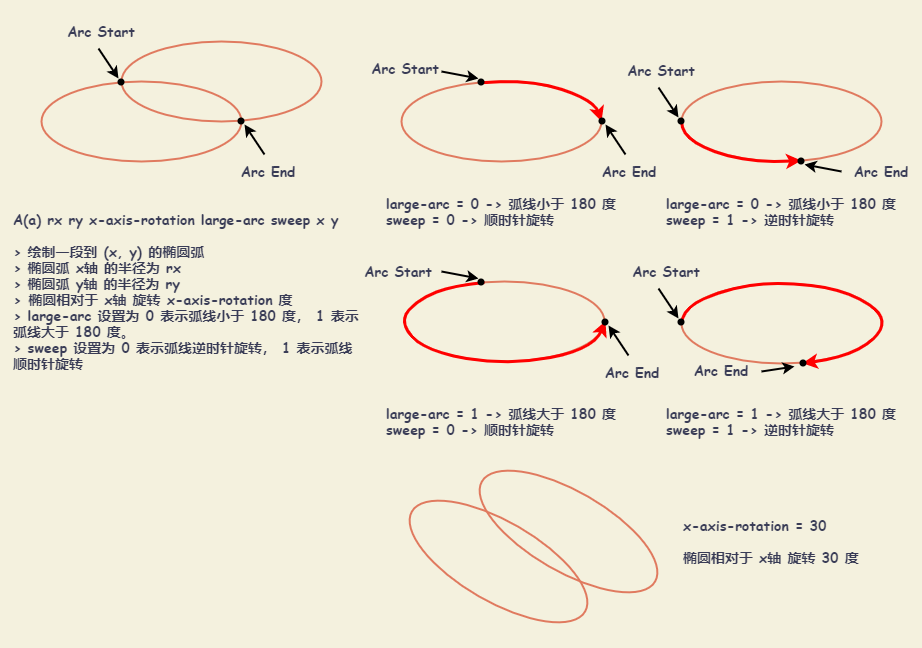

The diagram above was exported from draw.io. Its source (the exported page's mxGraphModel, read from the mxfile embedded in the PNG):
<mxGraphModel dx="1080" dy="1770" grid="1" gridSize="10" guides="1" tooltips="1" connect="1" arrows="1" fold="1" page="1" pageScale="1" pageWidth="827" pageHeight="1169" background="#F4F1DE" math="0" shadow="0">
  <root>
    <mxCell id="0" />
    <mxCell id="1" parent="0" />
    <mxCell id="66" value="" style="rounded=0;whiteSpace=wrap;html=1;glass=0;fontFamily=Comic Sans MS;fontSize=12;fontColor=#393C56;strokeWidth=2;align=left;fillColor=none;strokeColor=none;" parent="1" vertex="1">
      <mxGeometry x="40" width="920" height="640" as="geometry" />
    </mxCell>
    <mxCell id="2" value="" style="ellipse;whiteSpace=wrap;html=1;rounded=0;fontColor=#393C56;strokeColor=#E07A5F;fillColor=none;strokeWidth=2;" parent="1" vertex="1">
      <mxGeometry x="80" y="80" width="200" height="80" as="geometry" />
    </mxCell>
    <mxCell id="10" value="" style="ellipse;whiteSpace=wrap;html=1;rounded=0;fontColor=#393C56;strokeColor=#E07A5F;fillColor=none;strokeWidth=2;" parent="1" vertex="1">
      <mxGeometry x="160" y="40" width="200" height="80" as="geometry" />
    </mxCell>
    <mxCell id="11" value="" style="group" parent="1" vertex="1" connectable="0">
      <mxGeometry x="720" y="80" width="200" height="82" as="geometry" />
    </mxCell>
    <mxCell id="3" value="" style="ellipse;whiteSpace=wrap;html=1;rounded=0;fontColor=#393C56;strokeColor=#E07A5F;fillColor=none;strokeWidth=2;" parent="11" vertex="1">
      <mxGeometry width="200" height="80" as="geometry" />
    </mxCell>
    <mxCell id="7" value="" style="curved=1;endArrow=classic;html=1;fontColor=#393C56;strokeWidth=3;fillColor=#a20025;entryX=0.599;entryY=0.988;entryDx=0;entryDy=0;exitX=0;exitY=0.5;exitDx=0;exitDy=0;entryPerimeter=0;strokeColor=#FF0000;" parent="11" source="3" target="3" edge="1">
      <mxGeometry width="50" height="50" relative="1" as="geometry">
        <mxPoint x="230" y="320" as="sourcePoint" />
        <mxPoint x="110" y="270" as="targetPoint" />
        <Array as="points">
          <mxPoint y="58" />
          <mxPoint x="66" y="82" />
        </Array>
      </mxGeometry>
    </mxCell>
    <mxCell id="15" value="" style="group" parent="1" vertex="1" connectable="0">
      <mxGeometry x="440" y="77" width="200" height="83" as="geometry" />
    </mxCell>
    <mxCell id="13" value="" style="ellipse;whiteSpace=wrap;html=1;rounded=0;strokeWidth=2;fillColor=none;strokeColor=#e07a5f;" parent="15" vertex="1">
      <mxGeometry y="3" width="200" height="80" as="geometry" />
    </mxCell>
    <mxCell id="14" value="" style="curved=1;endArrow=classic;html=1;fontColor=#393C56;strokeWidth=3;fillColor=#e51400;entryX=1;entryY=0.5;entryDx=0;entryDy=0;exitX=0;exitY=0.515;exitDx=0;exitDy=0;exitPerimeter=0;strokeColor=#FF0000;" parent="15" target="13" edge="1">
      <mxGeometry width="50" height="50" relative="1" as="geometry">
        <mxPoint x="80" y="4.2000000000000455" as="sourcePoint" />
        <mxPoint x="199.99999999999994" y="42.039999999999964" as="targetPoint" />
        <Array as="points">
          <mxPoint x="128" />
          <mxPoint x="193" y="22" />
        </Array>
      </mxGeometry>
    </mxCell>
    <mxCell id="19" value="" style="group" parent="1" vertex="1" connectable="0">
      <mxGeometry x="437" y="280" width="206" height="84" as="geometry" />
    </mxCell>
    <mxCell id="17" value="" style="ellipse;whiteSpace=wrap;html=1;rounded=0;fontColor=#393C56;strokeColor=#E07A5F;fillColor=none;strokeWidth=2;" parent="19" vertex="1">
      <mxGeometry x="6" width="200" height="80" as="geometry" />
    </mxCell>
    <mxCell id="18" value="" style="curved=1;endArrow=classic;html=1;fontColor=#393C56;strokeWidth=3;fillColor=#a20025;entryX=0.605;entryY=0.996;entryDx=0;entryDy=0;entryPerimeter=0;exitX=-0.001;exitY=0.512;exitDx=0;exitDy=0;exitPerimeter=0;strokeColor=#FF0000;" parent="19" edge="1">
      <mxGeometry width="50" height="50" relative="1" as="geometry">
        <mxPoint x="85.79999999999995" y="0.9599999999999795" as="sourcePoint" />
        <mxPoint x="207" y="39.67999999999995" as="targetPoint" />
        <Array as="points">
          <mxPoint x="55" y="4" />
          <mxPoint x="21" y="17" />
          <mxPoint y="40" />
          <mxPoint x="27" y="70" />
          <mxPoint x="109" y="84" />
          <mxPoint x="195" y="68" />
        </Array>
      </mxGeometry>
    </mxCell>
    <mxCell id="24" value="" style="group" parent="1" vertex="1" connectable="0">
      <mxGeometry x="720" y="280" width="211" height="82" as="geometry" />
    </mxCell>
    <mxCell id="22" value="" style="ellipse;whiteSpace=wrap;html=1;rounded=0;fontColor=#393C56;strokeColor=#E07A5F;fillColor=none;strokeWidth=2;" parent="24" vertex="1">
      <mxGeometry y="2" width="200" height="80" as="geometry" />
    </mxCell>
    <mxCell id="23" value="" style="curved=1;endArrow=classic;html=1;fontColor=#393C56;strokeWidth=3;fillColor=#a20025;entryX=0.605;entryY=0.996;entryDx=0;entryDy=0;entryPerimeter=0;exitX=-0.001;exitY=0.512;exitDx=0;exitDy=0;exitPerimeter=0;strokeColor=#FF0000;" parent="24" source="22" target="22" edge="1">
      <mxGeometry width="50" height="50" relative="1" as="geometry">
        <mxPoint x="-20" y="112" as="sourcePoint" />
        <mxPoint x="30" y="62" as="targetPoint" />
        <Array as="points">
          <mxPoint x="1" y="27" />
          <mxPoint x="43" y="8" />
          <mxPoint x="94" />
          <mxPoint x="165" y="8" />
          <mxPoint x="211" y="39" />
          <mxPoint x="173" y="75" />
        </Array>
      </mxGeometry>
    </mxCell>
    <mxCell id="25" value="" style="ellipse;whiteSpace=wrap;html=1;rounded=0;fontColor=#393C56;strokeColor=#E07A5F;fillColor=none;strokeWidth=2;rotation=30;" parent="1" vertex="1">
      <mxGeometry x="437" y="520" width="200" height="80" as="geometry" />
    </mxCell>
    <mxCell id="26" value="" style="ellipse;whiteSpace=wrap;html=1;rounded=0;fontColor=#393C56;strokeColor=#E07A5F;fillColor=none;strokeWidth=2;rotation=30;" parent="1" vertex="1">
      <mxGeometry x="507" y="490" width="200" height="80" as="geometry" />
    </mxCell>
    <mxCell id="28" value="" style="ellipse;whiteSpace=wrap;html=1;aspect=fixed;rounded=0;glass=0;fontColor=#393C56;strokeWidth=2;strokeColor=#000000;fillColor=#000000;" parent="1" vertex="1">
      <mxGeometry x="157" y="78" width="5" height="5" as="geometry" />
    </mxCell>
    <mxCell id="30" value="" style="endArrow=classic;html=1;fontColor=#393C56;strokeWidth=2;fillColor=#F2CC8F;strokeColor=#000000;" parent="1" edge="1">
      <mxGeometry width="50" height="50" relative="1" as="geometry">
        <mxPoint x="137" y="47" as="sourcePoint" />
        <mxPoint x="157" y="77" as="targetPoint" />
      </mxGeometry>
    </mxCell>
    <mxCell id="31" value="Arc Start" style="text;html=1;strokeColor=none;fillColor=none;align=center;verticalAlign=middle;whiteSpace=wrap;rounded=0;glass=0;fontColor=#393C56;fontFamily=Comic Sans MS;fontStyle=1;fontSize=14;" parent="1" vertex="1">
      <mxGeometry x="100" y="20" width="80" height="20" as="geometry" />
    </mxCell>
    <mxCell id="32" value="" style="ellipse;whiteSpace=wrap;html=1;aspect=fixed;rounded=0;glass=0;fontColor=#393C56;strokeWidth=2;strokeColor=#000000;fillColor=#000000;" parent="1" vertex="1">
      <mxGeometry x="277" y="117" width="5" height="5" as="geometry" />
    </mxCell>
    <mxCell id="33" value="" style="endArrow=classic;html=1;fontColor=#393C56;strokeWidth=2;fillColor=#F2CC8F;strokeColor=#000000;" parent="1" edge="1">
      <mxGeometry width="50" height="50" relative="1" as="geometry">
        <mxPoint x="303" y="153" as="sourcePoint" />
        <mxPoint x="283" y="123" as="targetPoint" />
      </mxGeometry>
    </mxCell>
    <mxCell id="34" value="Arc End" style="text;html=1;strokeColor=none;fillColor=none;align=center;verticalAlign=middle;whiteSpace=wrap;rounded=0;glass=0;fontColor=#393C56;fontFamily=Comic Sans MS;fontStyle=1;fontSize=14;" parent="1" vertex="1">
      <mxGeometry x="277" y="160" width="60" height="20" as="geometry" />
    </mxCell>
    <mxCell id="35" value="" style="ellipse;whiteSpace=wrap;html=1;aspect=fixed;rounded=0;glass=0;fontColor=#393C56;strokeWidth=2;strokeColor=#000000;fillColor=#000000;" parent="1" vertex="1">
      <mxGeometry x="517" y="78" width="5" height="5" as="geometry" />
    </mxCell>
    <mxCell id="36" value="" style="endArrow=classic;html=1;fontColor=#393C56;strokeWidth=2;fillColor=#F2CC8F;strokeColor=#000000;" parent="1" edge="1">
      <mxGeometry width="50" height="50" relative="1" as="geometry">
        <mxPoint x="480" y="70" as="sourcePoint" />
        <mxPoint x="517" y="77" as="targetPoint" />
      </mxGeometry>
    </mxCell>
    <mxCell id="37" value="Arc Start" style="text;html=1;strokeColor=none;fillColor=none;align=center;verticalAlign=middle;whiteSpace=wrap;rounded=0;glass=0;fontColor=#393C56;fontFamily=Comic Sans MS;fontStyle=1;fontSize=14;" parent="1" vertex="1">
      <mxGeometry x="408" y="57" width="72" height="20" as="geometry" />
    </mxCell>
    <mxCell id="38" value="" style="ellipse;whiteSpace=wrap;html=1;aspect=fixed;rounded=0;glass=0;fontColor=#393C56;strokeWidth=2;strokeColor=#000000;fillColor=#000000;" parent="1" vertex="1">
      <mxGeometry x="638" y="117" width="5" height="5" as="geometry" />
    </mxCell>
    <mxCell id="39" value="" style="endArrow=classic;html=1;fontColor=#393C56;strokeWidth=2;fillColor=#F2CC8F;strokeColor=#000000;" parent="1" edge="1">
      <mxGeometry width="50" height="50" relative="1" as="geometry">
        <mxPoint x="664" y="153" as="sourcePoint" />
        <mxPoint x="644" y="123" as="targetPoint" />
      </mxGeometry>
    </mxCell>
    <mxCell id="40" value="Arc End" style="text;html=1;strokeColor=none;fillColor=none;align=center;verticalAlign=middle;whiteSpace=wrap;rounded=0;glass=0;fontColor=#393C56;fontFamily=Comic Sans MS;fontStyle=1;fontSize=14;" parent="1" vertex="1">
      <mxGeometry x="638" y="160" width="60" height="20" as="geometry" />
    </mxCell>
    <mxCell id="41" value="" style="ellipse;whiteSpace=wrap;html=1;aspect=fixed;rounded=0;glass=0;fontColor=#393C56;strokeWidth=2;strokeColor=#000000;fillColor=#000000;" parent="1" vertex="1">
      <mxGeometry x="717" y="117" width="5" height="5" as="geometry" />
    </mxCell>
    <mxCell id="42" value="" style="endArrow=classic;html=1;fontColor=#393C56;strokeWidth=2;fillColor=#F2CC8F;strokeColor=#000000;" parent="1" edge="1">
      <mxGeometry width="50" height="50" relative="1" as="geometry">
        <mxPoint x="697" y="86" as="sourcePoint" />
        <mxPoint x="717" y="116" as="targetPoint" />
      </mxGeometry>
    </mxCell>
    <mxCell id="43" value="Arc Start" style="text;html=1;strokeColor=none;fillColor=none;align=center;verticalAlign=middle;whiteSpace=wrap;rounded=0;glass=0;fontColor=#393C56;fontFamily=Comic Sans MS;fontStyle=1;fontSize=14;" parent="1" vertex="1">
      <mxGeometry x="660" y="59" width="80" height="20" as="geometry" />
    </mxCell>
    <mxCell id="44" value="" style="ellipse;whiteSpace=wrap;html=1;aspect=fixed;rounded=0;glass=0;fontColor=#393C56;strokeWidth=2;strokeColor=#000000;fillColor=#000000;" parent="1" vertex="1">
      <mxGeometry x="517" y="278" width="5" height="5" as="geometry" />
    </mxCell>
    <mxCell id="45" value="" style="endArrow=classic;html=1;fontColor=#393C56;strokeWidth=2;fillColor=#F2CC8F;strokeColor=#000000;" parent="1" edge="1">
      <mxGeometry width="50" height="50" relative="1" as="geometry">
        <mxPoint x="480" y="270" as="sourcePoint" />
        <mxPoint x="517" y="277" as="targetPoint" />
      </mxGeometry>
    </mxCell>
    <mxCell id="46" value="Arc Start" style="text;html=1;strokeColor=none;fillColor=none;align=center;verticalAlign=middle;whiteSpace=wrap;rounded=0;glass=0;fontColor=#393C56;fontFamily=Comic Sans MS;fontStyle=1;fontSize=14;" parent="1" vertex="1">
      <mxGeometry x="400" y="260" width="74" height="20" as="geometry" />
    </mxCell>
    <mxCell id="47" value="" style="ellipse;whiteSpace=wrap;html=1;aspect=fixed;rounded=0;glass=0;fontColor=#393C56;strokeWidth=2;strokeColor=#000000;fillColor=#000000;" parent="1" vertex="1">
      <mxGeometry x="717" y="318" width="5" height="5" as="geometry" />
    </mxCell>
    <mxCell id="48" value="" style="endArrow=classic;html=1;fontColor=#393C56;strokeWidth=2;fillColor=#F2CC8F;strokeColor=#000000;" parent="1" edge="1">
      <mxGeometry width="50" height="50" relative="1" as="geometry">
        <mxPoint x="696.9999999999999" y="287" as="sourcePoint" />
        <mxPoint x="717" y="317" as="targetPoint" />
      </mxGeometry>
    </mxCell>
    <mxCell id="49" value="Arc Start" style="text;html=1;strokeColor=none;fillColor=none;align=center;verticalAlign=middle;whiteSpace=wrap;rounded=0;glass=0;fontColor=#393C56;fontFamily=Comic Sans MS;fontStyle=1;fontSize=14;" parent="1" vertex="1">
      <mxGeometry x="670" y="260" width="70" height="20" as="geometry" />
    </mxCell>
    <mxCell id="50" value="" style="ellipse;whiteSpace=wrap;html=1;aspect=fixed;rounded=0;glass=0;fontColor=#393C56;strokeWidth=2;strokeColor=#000000;fillColor=#000000;" parent="1" vertex="1">
      <mxGeometry x="837" y="157" width="5" height="5" as="geometry" />
    </mxCell>
    <mxCell id="51" value="" style="endArrow=classic;html=1;fontColor=#393C56;strokeWidth=2;fillColor=#F2CC8F;strokeColor=#000000;" parent="1" edge="1">
      <mxGeometry width="50" height="50" relative="1" as="geometry">
        <mxPoint x="880" y="170" as="sourcePoint" />
        <mxPoint x="843" y="163" as="targetPoint" />
      </mxGeometry>
    </mxCell>
    <mxCell id="52" value="Arc End" style="text;html=1;strokeColor=none;fillColor=none;align=center;verticalAlign=middle;whiteSpace=wrap;rounded=0;glass=0;fontColor=#393C56;fontFamily=Comic Sans MS;fontStyle=1;fontSize=14;" parent="1" vertex="1">
      <mxGeometry x="890" y="160" width="60" height="20" as="geometry" />
    </mxCell>
    <mxCell id="53" value="" style="ellipse;whiteSpace=wrap;html=1;aspect=fixed;rounded=0;glass=0;fontColor=#393C56;strokeWidth=2;strokeColor=#000000;fillColor=#000000;" parent="1" vertex="1">
      <mxGeometry x="839" y="359" width="5" height="5" as="geometry" />
    </mxCell>
    <mxCell id="54" value="" style="endArrow=classic;html=1;fontColor=#393C56;strokeWidth=2;fillColor=#F2CC8F;strokeColor=#000000;" parent="1" edge="1">
      <mxGeometry width="50" height="50" relative="1" as="geometry">
        <mxPoint x="800" y="370" as="sourcePoint" />
        <mxPoint x="833" y="365" as="targetPoint" />
      </mxGeometry>
    </mxCell>
    <mxCell id="55" value="Arc End" style="text;html=1;strokeColor=none;fillColor=none;align=center;verticalAlign=middle;whiteSpace=wrap;rounded=0;glass=0;fontColor=#393C56;fontFamily=Comic Sans MS;fontStyle=1;fontSize=14;" parent="1" vertex="1">
      <mxGeometry x="730" y="359" width="60" height="20" as="geometry" />
    </mxCell>
    <mxCell id="56" value="" style="ellipse;whiteSpace=wrap;html=1;aspect=fixed;rounded=0;glass=0;fontColor=#393C56;strokeWidth=2;strokeColor=#000000;fillColor=#000000;" parent="1" vertex="1">
      <mxGeometry x="641" y="318" width="5" height="5" as="geometry" />
    </mxCell>
    <mxCell id="57" value="" style="endArrow=classic;html=1;fontColor=#393C56;strokeWidth=2;fillColor=#F2CC8F;strokeColor=#000000;" parent="1" edge="1">
      <mxGeometry width="50" height="50" relative="1" as="geometry">
        <mxPoint x="667" y="354" as="sourcePoint" />
        <mxPoint x="647" y="324" as="targetPoint" />
      </mxGeometry>
    </mxCell>
    <mxCell id="58" value="Arc End" style="text;html=1;strokeColor=none;fillColor=none;align=center;verticalAlign=middle;whiteSpace=wrap;rounded=0;glass=0;fontColor=#393C56;fontFamily=Comic Sans MS;fontStyle=1;fontSize=14;" parent="1" vertex="1">
      <mxGeometry x="641" y="361" width="60" height="20" as="geometry" />
    </mxCell>
    <mxCell id="59" value="large-arc = 0 -&amp;gt; 弧线小于 180 度&lt;br style=&quot;font-size: 14px;&quot;&gt;&lt;div style=&quot;text-align: left; font-size: 14px;&quot;&gt;&lt;span style=&quot;font-size: 14px;&quot;&gt;sweep = 0 -&amp;gt; 顺时针旋转&amp;nbsp;&lt;/span&gt;&lt;/div&gt;" style="text;html=1;strokeColor=none;fillColor=none;align=center;verticalAlign=middle;whiteSpace=wrap;rounded=0;glass=0;fontColor=#393C56;fontFamily=Comic Sans MS;fontStyle=1;fontSize=14;" parent="1" vertex="1">
      <mxGeometry x="420" y="190" width="240" height="40" as="geometry" />
    </mxCell>
    <mxCell id="60" value="large-arc = 0 -&amp;gt; 弧线小于 180 度&lt;br style=&quot;font-size: 14px;&quot;&gt;&lt;div style=&quot;text-align: left; font-size: 14px;&quot;&gt;&lt;span style=&quot;font-size: 14px;&quot;&gt;sweep = 1 -&amp;gt; 逆时针旋转&amp;nbsp;&lt;/span&gt;&lt;/div&gt;" style="text;html=1;strokeColor=none;fillColor=none;align=center;verticalAlign=middle;whiteSpace=wrap;rounded=0;glass=0;fontColor=#393C56;fontFamily=Comic Sans MS;fontStyle=1;fontSize=14;" parent="1" vertex="1">
      <mxGeometry x="700" y="190" width="240" height="40" as="geometry" />
    </mxCell>
    <mxCell id="62" value="large-arc = 1 -&amp;gt; 弧线大于 180 度&lt;br style=&quot;font-size: 14px;&quot;&gt;&lt;div style=&quot;text-align: left; font-size: 14px;&quot;&gt;&lt;span style=&quot;font-size: 14px;&quot;&gt;sweep = 0 -&amp;gt; 顺时针旋转&amp;nbsp;&lt;/span&gt;&lt;/div&gt;" style="text;html=1;strokeColor=none;fillColor=none;align=center;verticalAlign=middle;whiteSpace=wrap;rounded=0;glass=0;fontColor=#393C56;fontFamily=Comic Sans MS;fontStyle=1;fontSize=14;" parent="1" vertex="1">
      <mxGeometry x="420" y="400" width="240" height="40" as="geometry" />
    </mxCell>
    <mxCell id="63" value="large-arc = 1 -&amp;gt; 弧线大于 180 度&lt;br style=&quot;font-size: 14px;&quot;&gt;&lt;div style=&quot;text-align: left; font-size: 14px;&quot;&gt;&lt;span style=&quot;font-size: 14px;&quot;&gt;sweep = 1 -&amp;gt; 逆时针旋转&amp;nbsp;&lt;/span&gt;&lt;/div&gt;" style="text;html=1;strokeColor=none;fillColor=none;align=center;verticalAlign=middle;whiteSpace=wrap;rounded=0;glass=0;fontColor=#393C56;fontFamily=Comic Sans MS;fontStyle=1;fontSize=14;" parent="1" vertex="1">
      <mxGeometry x="700" y="400" width="240" height="40" as="geometry" />
    </mxCell>
    <mxCell id="64" value="x-axis-rotation = 30&lt;br&gt;&lt;br style=&quot;font-size: 14px&quot;&gt;椭圆相对于 x轴 旋转 30 度" style="text;html=1;strokeColor=none;fillColor=none;align=left;verticalAlign=middle;whiteSpace=wrap;rounded=0;glass=0;fontColor=#393C56;fontFamily=Comic Sans MS;fontStyle=1;fontSize=14;" parent="1" vertex="1">
      <mxGeometry x="720" y="520" width="220" height="40" as="geometry" />
    </mxCell>
    <mxCell id="65" value="A(a) rx ry x-axis-rotation large-arc sweep x y&lt;br style=&quot;font-size: 14px;&quot;&gt;&lt;br style=&quot;font-size: 14px;&quot;&gt;&amp;gt; 绘制一段到 (x, y) 的椭圆弧&lt;br style=&quot;font-size: 14px;&quot;&gt;&amp;gt; 椭圆弧 x轴 的半径为 rx&lt;br style=&quot;font-size: 14px;&quot;&gt;&amp;gt; 椭圆弧 y轴 的半径为 ry&lt;br style=&quot;font-size: 14px;&quot;&gt;&amp;gt;&amp;nbsp;椭圆相对于 x轴 旋转 x-axis-rotation 度&lt;br style=&quot;font-size: 14px;&quot;&gt;&amp;gt; large-arc 设置为 0 表示弧线小于 180 度， 1 表示弧线大于 180 度。&lt;br style=&quot;font-size: 14px;&quot;&gt;&amp;gt; sweep 设置为 0 表示弧线逆时针旋转， 1 表示弧线顺时针旋转" style="text;html=1;strokeColor=none;fillColor=none;align=left;verticalAlign=middle;whiteSpace=wrap;rounded=0;glass=0;fontColor=#393C56;fontFamily=Comic Sans MS;fontStyle=1;fontSize=14;" parent="1" vertex="1">
      <mxGeometry x="50" y="200" width="350" height="180" as="geometry" />
    </mxCell>
  </root>
</mxGraphModel>